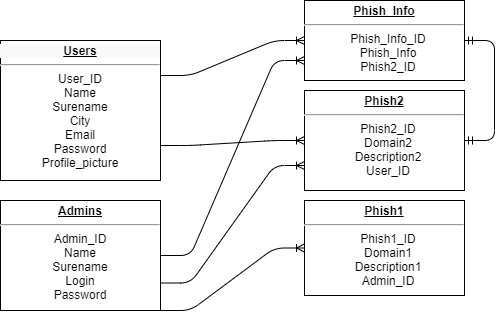

The diagram above was exported from draw.io. Its source (the exported page's mxGraphModel, read from the mxfile embedded in the PNG):
<mxGraphModel dx="782" dy="437" grid="1" gridSize="10" guides="1" tooltips="1" connect="1" arrows="1" fold="1" page="1" pageScale="1" pageWidth="827" pageHeight="1169" math="0" shadow="0">
  <root>
    <mxCell id="0" />
    <mxCell id="1" parent="0" />
    <mxCell id="7X9jenVLMvQZB85ndEnM-31" value="&lt;p style=&quot;margin: 0px ; margin-top: 4px ; text-align: center ; text-decoration: underline&quot;&gt;&lt;b&gt;Admins&lt;/b&gt;&lt;/p&gt;&lt;hr&gt;&lt;div style=&quot;text-align: center&quot;&gt;&lt;span&gt;Admin_ID&lt;/span&gt;&lt;/div&gt;&lt;div style=&quot;text-align: center&quot;&gt;&lt;span&gt;Name&lt;/span&gt;&lt;/div&gt;&lt;div style=&quot;text-align: center&quot;&gt;&lt;span&gt;Surename&lt;/span&gt;&lt;/div&gt;&lt;div style=&quot;text-align: center&quot;&gt;Login&lt;/div&gt;&lt;div style=&quot;text-align: center&quot;&gt;&lt;span&gt;Password&lt;/span&gt;&lt;/div&gt;" style="verticalAlign=top;align=left;overflow=fill;fontSize=12;fontFamily=Helvetica;html=1;" vertex="1" parent="1">
      <mxGeometry x="110" y="250" width="160" height="110" as="geometry" />
    </mxCell>
    <mxCell id="7X9jenVLMvQZB85ndEnM-33" value="&lt;p style=&quot;margin: 4px 0px 0px ; text-decoration: underline&quot;&gt;&lt;b&gt;Phish1&lt;/b&gt;&lt;/p&gt;&lt;hr&gt;&lt;p style=&quot;margin: 0px 0px 0px 8px&quot;&gt;Phish1_ID&lt;/p&gt;&lt;p style=&quot;margin: 0px 0px 0px 8px&quot;&gt;Domain1&lt;/p&gt;&lt;p style=&quot;margin: 0px 0px 0px 8px&quot;&gt;Description1&lt;/p&gt;&lt;p style=&quot;margin: 0px 0px 0px 8px&quot;&gt;&lt;span&gt;Admin_ID&lt;/span&gt;&lt;/p&gt;&lt;div&gt;&lt;br&gt;&lt;/div&gt;" style="verticalAlign=top;align=center;overflow=fill;fontSize=12;fontFamily=Helvetica;html=1;" vertex="1" parent="1">
      <mxGeometry x="414" y="250" width="160" height="95" as="geometry" />
    </mxCell>
    <mxCell id="7X9jenVLMvQZB85ndEnM-34" value="&lt;p style=&quot;margin: 0px ; margin-top: 4px ; text-align: center ; text-decoration: underline&quot;&gt;&lt;b&gt;Phish2&lt;/b&gt;&lt;/p&gt;&lt;hr&gt;&lt;p style=&quot;text-align: center ; margin: 0px 0px 0px 8px&quot;&gt;Phish2_ID&lt;/p&gt;&lt;p style=&quot;text-align: center ; margin: 0px 0px 0px 8px&quot;&gt;Domain2&lt;/p&gt;&lt;p style=&quot;text-align: center ; margin: 0px 0px 0px 8px&quot;&gt;Description2&lt;/p&gt;&lt;p style=&quot;text-align: center ; margin: 0px 0px 0px 8px&quot;&gt;User_ID&lt;br&gt;&lt;/p&gt;" style="verticalAlign=top;align=left;overflow=fill;fontSize=12;fontFamily=Helvetica;html=1;" vertex="1" parent="1">
      <mxGeometry x="414" y="140" width="160" height="100" as="geometry" />
    </mxCell>
    <mxCell id="7X9jenVLMvQZB85ndEnM-35" value="&lt;p style=&quot;margin: 0px ; margin-top: 4px ; text-align: center ; text-decoration: underline&quot;&gt;&lt;b&gt;Phish_Info&lt;/b&gt;&lt;/p&gt;&lt;hr&gt;&lt;p style=&quot;text-align: center ; margin: 0px 0px 0px 8px&quot;&gt;Phish_Info_ID&lt;/p&gt;&lt;p style=&quot;text-align: center ; margin: 0px 0px 0px 8px&quot;&gt;Phish_Info&lt;br&gt;&lt;/p&gt;&lt;p style=&quot;text-align: center ; margin: 0px 0px 0px 8px&quot;&gt;Phish2_ID&lt;/p&gt;&lt;div&gt;&lt;br&gt;&lt;/div&gt;" style="verticalAlign=top;align=left;overflow=fill;fontSize=12;fontFamily=Helvetica;html=1;" vertex="1" parent="1">
      <mxGeometry x="414" y="50" width="160" height="80" as="geometry" />
    </mxCell>
    <mxCell id="7X9jenVLMvQZB85ndEnM-38" value="" style="edgeStyle=entityRelationEdgeStyle;fontSize=12;html=1;endArrow=ERoneToMany;exitX=1;exitY=1;exitDx=0;exitDy=0;entryX=0;entryY=0.5;entryDx=0;entryDy=0;" edge="1" parent="1" source="7X9jenVLMvQZB85ndEnM-31" target="7X9jenVLMvQZB85ndEnM-33">
      <mxGeometry width="100" height="100" relative="1" as="geometry">
        <mxPoint x="350" y="240" as="sourcePoint" />
        <mxPoint x="330" y="270" as="targetPoint" />
      </mxGeometry>
    </mxCell>
    <mxCell id="7X9jenVLMvQZB85ndEnM-40" value="" style="edgeStyle=entityRelationEdgeStyle;fontSize=12;html=1;endArrow=ERoneToMany;exitX=1;exitY=0.75;exitDx=0;exitDy=0;entryX=0;entryY=0.75;entryDx=0;entryDy=0;" edge="1" parent="1" source="7X9jenVLMvQZB85ndEnM-31" target="7X9jenVLMvQZB85ndEnM-34">
      <mxGeometry width="100" height="100" relative="1" as="geometry">
        <mxPoint x="350" y="240" as="sourcePoint" />
        <mxPoint x="450" y="140" as="targetPoint" />
      </mxGeometry>
    </mxCell>
    <mxCell id="7X9jenVLMvQZB85ndEnM-42" value="" style="edgeStyle=entityRelationEdgeStyle;fontSize=12;html=1;endArrow=ERoneToMany;exitX=1;exitY=0.25;exitDx=0;exitDy=0;entryX=0;entryY=0.5;entryDx=0;entryDy=0;" edge="1" parent="1" source="7X9jenVLMvQZB85ndEnM-43" target="7X9jenVLMvQZB85ndEnM-35">
      <mxGeometry width="100" height="100" relative="1" as="geometry">
        <mxPoint x="210" y="91.98000000000002" as="sourcePoint" />
        <mxPoint x="250" y="92" as="targetPoint" />
      </mxGeometry>
    </mxCell>
    <mxCell id="7X9jenVLMvQZB85ndEnM-43" value="&lt;p style=&quot;margin: 0px ; margin-top: 4px ; text-align: center ; text-decoration: underline&quot;&gt;&lt;span style=&quot;color: rgb(0 , 0 , 0) ; font-family: &amp;#34;helvetica&amp;#34; ; font-size: 12px ; font-style: normal ; font-weight: 400 ; letter-spacing: normal ; text-align: left ; text-indent: 0px ; text-transform: none ; word-spacing: 0px ; background-color: rgb(248 , 249 , 250)&quot;&gt;&lt;/span&gt;&lt;/p&gt;&lt;p style=&quot;color: rgb(0 , 0 , 0) ; font-family: &amp;#34;helvetica&amp;#34; ; font-size: 12px ; font-style: normal ; font-weight: 400 ; letter-spacing: normal ; text-indent: 0px ; text-transform: none ; word-spacing: 0px ; background-color: rgb(248 , 249 , 250) ; text-decoration: underline ; text-align: center ; margin: 4px 0px 0px&quot;&gt;&lt;b&gt;Users&lt;/b&gt;&lt;/p&gt;&lt;hr&gt;&lt;div style=&quot;text-align: center&quot;&gt;&lt;span&gt;User_ID&lt;/span&gt;&lt;/div&gt;&lt;div style=&quot;text-align: center&quot;&gt;&lt;span&gt;Name&lt;/span&gt;&lt;/div&gt;&lt;div style=&quot;text-align: center&quot;&gt;&lt;span&gt;Surename&lt;/span&gt;&lt;/div&gt;&lt;div style=&quot;text-align: center&quot;&gt;&lt;span&gt;City&lt;/span&gt;&lt;/div&gt;&lt;div style=&quot;text-align: center&quot;&gt;&lt;span&gt;Email&lt;/span&gt;&lt;/div&gt;&lt;div style=&quot;text-align: center&quot;&gt;&lt;span&gt;Password&lt;/span&gt;&lt;/div&gt;&lt;p style=&quot;text-align: center ; margin: 0px 0px 0px 8px&quot;&gt;&lt;span style=&quot;text-align: left&quot;&gt;&lt;/span&gt;&lt;span style=&quot;text-align: left&quot;&gt;&lt;/span&gt;&lt;span style=&quot;text-align: left&quot;&gt;&lt;/span&gt;&lt;span style=&quot;text-align: left&quot;&gt;&lt;/span&gt;&lt;span style=&quot;text-align: left&quot;&gt;&lt;/span&gt;&lt;span style=&quot;text-align: left&quot;&gt;&lt;/span&gt;&lt;span style=&quot;text-align: left&quot;&gt;&lt;/span&gt;&lt;/p&gt;&lt;div style=&quot;text-align: center&quot;&gt;&lt;span&gt;Profile_picture&lt;/span&gt;&lt;/div&gt;" style="verticalAlign=top;align=left;overflow=fill;fontSize=12;fontFamily=Helvetica;html=1;" vertex="1" parent="1">
      <mxGeometry x="110" y="90" width="160" height="140" as="geometry" />
    </mxCell>
    <mxCell id="7X9jenVLMvQZB85ndEnM-46" value="" style="edgeStyle=entityRelationEdgeStyle;fontSize=12;html=1;endArrow=ERoneToMany;exitX=1;exitY=0.5;exitDx=0;exitDy=0;entryX=0;entryY=0.75;entryDx=0;entryDy=0;" edge="1" parent="1" source="7X9jenVLMvQZB85ndEnM-31" target="7X9jenVLMvQZB85ndEnM-35">
      <mxGeometry width="100" height="100" relative="1" as="geometry">
        <mxPoint x="350" y="240" as="sourcePoint" />
        <mxPoint x="330" y="130" as="targetPoint" />
      </mxGeometry>
    </mxCell>
    <mxCell id="7X9jenVLMvQZB85ndEnM-49" value="" style="edgeStyle=entityRelationEdgeStyle;fontSize=12;html=1;endArrow=ERoneToMany;entryX=0;entryY=0.5;entryDx=0;entryDy=0;exitX=1;exitY=0.75;exitDx=0;exitDy=0;" edge="1" parent="1" source="7X9jenVLMvQZB85ndEnM-43" target="7X9jenVLMvQZB85ndEnM-34">
      <mxGeometry width="100" height="100" relative="1" as="geometry">
        <mxPoint x="270" y="160" as="sourcePoint" />
        <mxPoint x="450" y="140" as="targetPoint" />
      </mxGeometry>
    </mxCell>
    <mxCell id="7X9jenVLMvQZB85ndEnM-51" value="" style="edgeStyle=entityRelationEdgeStyle;fontSize=12;html=1;endArrow=ERmandOne;startArrow=ERmandOne;exitX=1;exitY=0.5;exitDx=0;exitDy=0;entryX=1;entryY=0.5;entryDx=0;entryDy=0;" edge="1" parent="1" source="7X9jenVLMvQZB85ndEnM-34" target="7X9jenVLMvQZB85ndEnM-35">
      <mxGeometry width="100" height="100" relative="1" as="geometry">
        <mxPoint x="350" y="240" as="sourcePoint" />
        <mxPoint x="450" y="140" as="targetPoint" />
      </mxGeometry>
    </mxCell>
  </root>
</mxGraphModel>